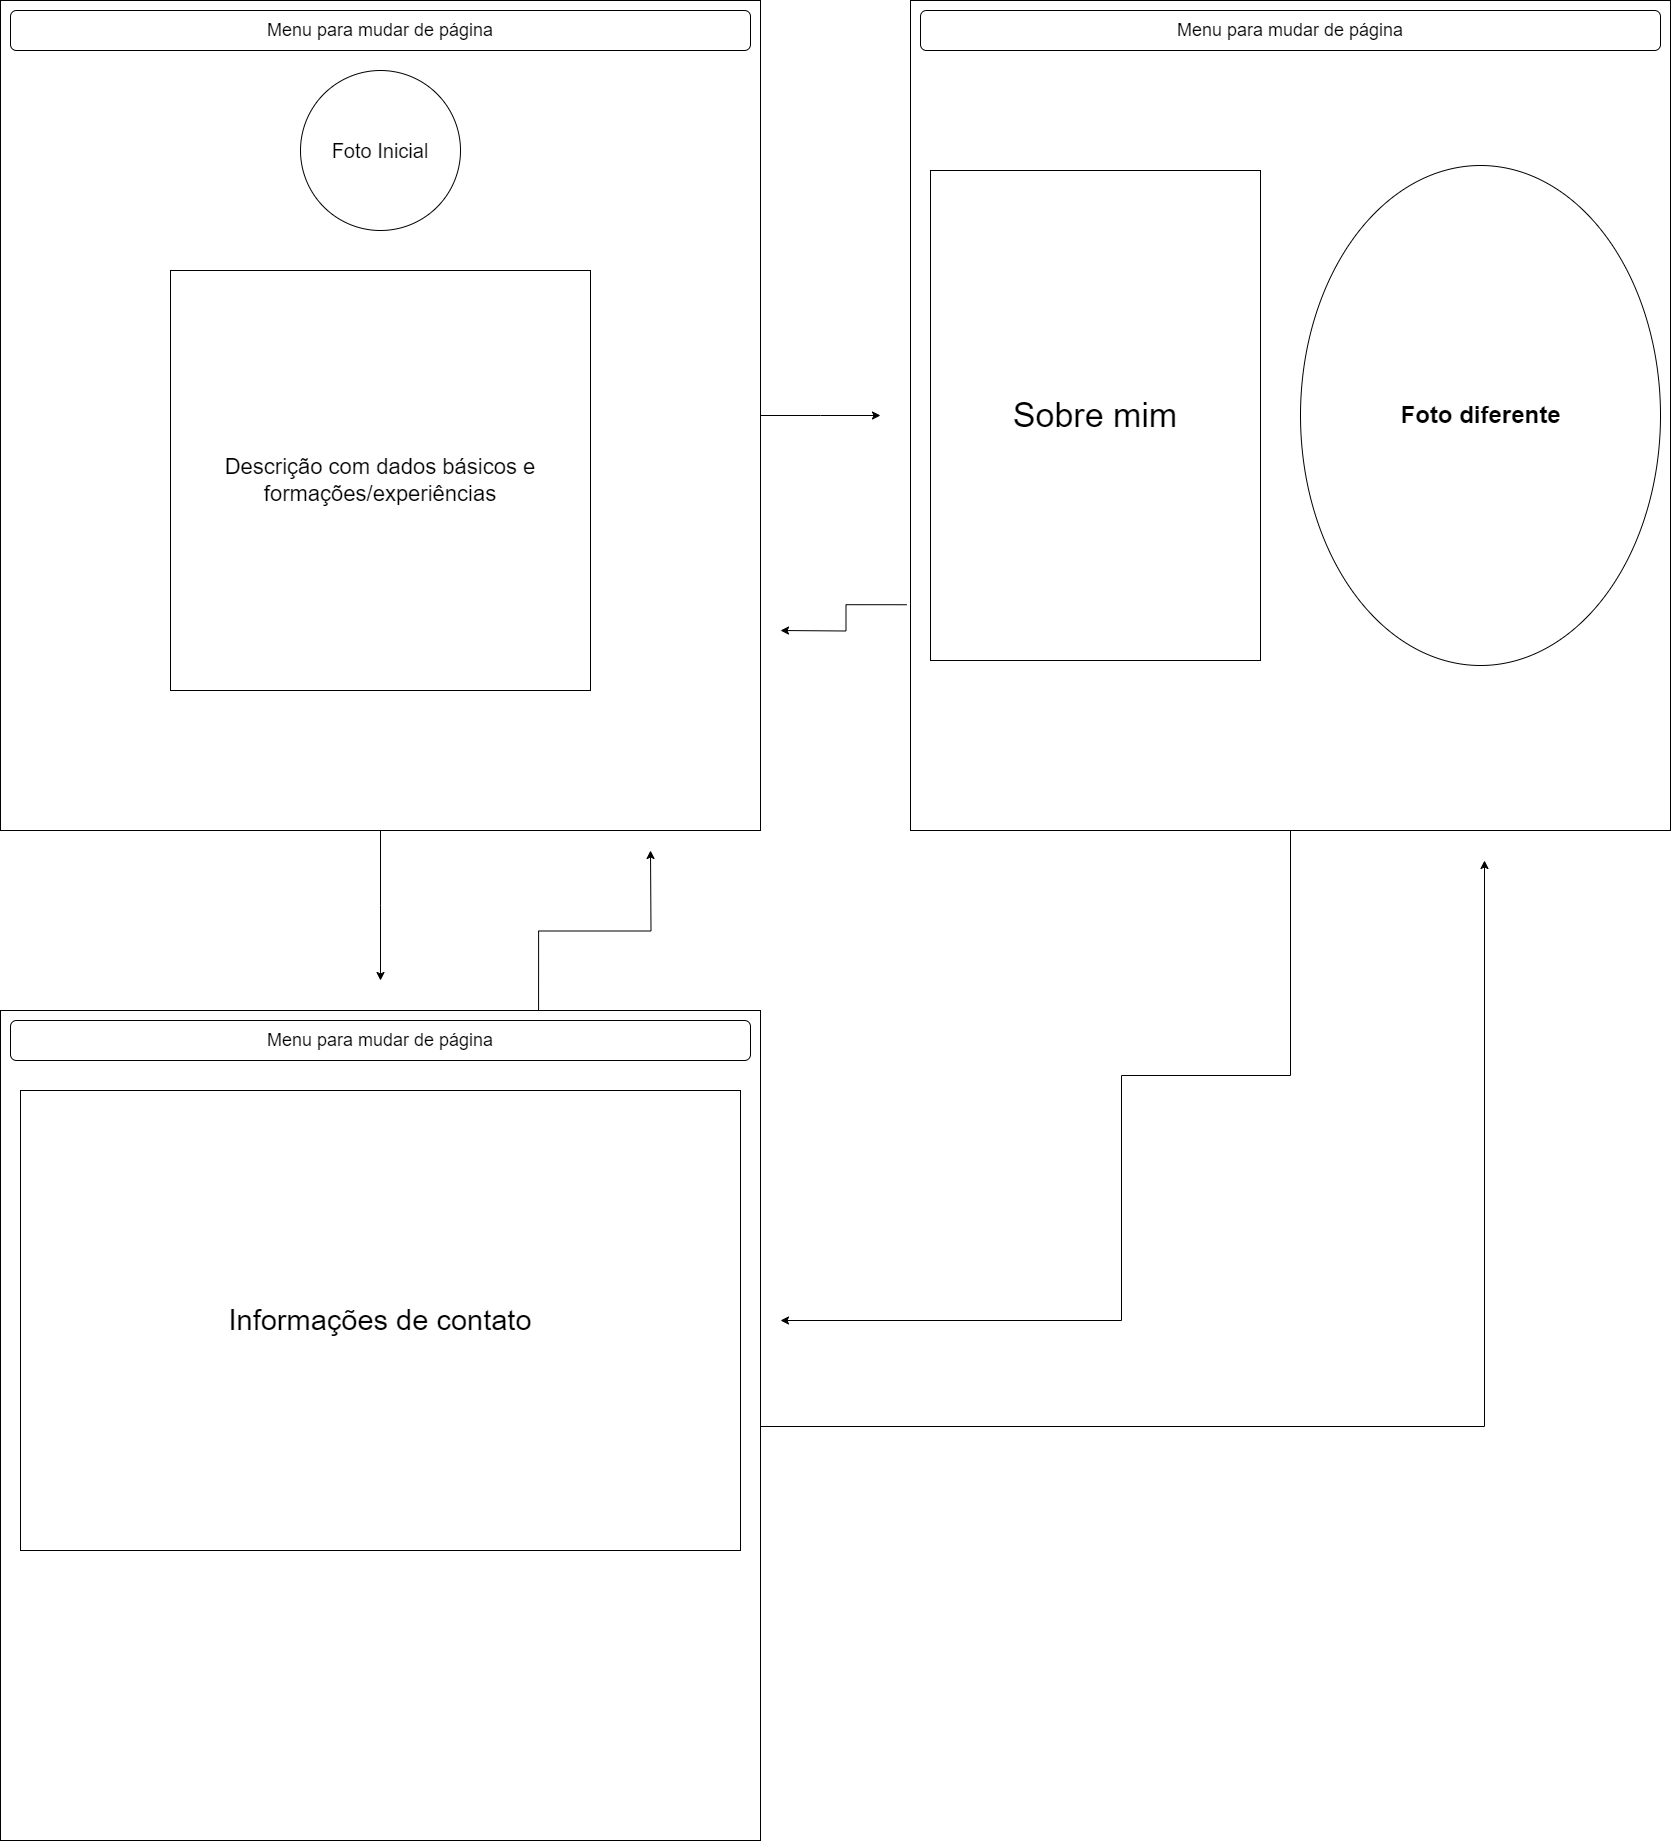

The diagram above was exported from draw.io. Its source (the exported page's mxGraphModel, read from the mxfile embedded in the PNG):
<mxGraphModel dx="1678" dy="908" grid="1" gridSize="10" guides="1" tooltips="1" connect="1" arrows="1" fold="1" page="1" pageScale="1" pageWidth="900" pageHeight="1600" math="0" shadow="0">
  <root>
    <mxCell id="0" />
    <mxCell id="1" parent="0" />
    <mxCell id="cUWFzgvN0KITbukTuSN--9" style="edgeStyle=orthogonalEdgeStyle;rounded=0;orthogonalLoop=1;jettySize=auto;html=1;" edge="1" parent="1" source="cUWFzgvN0KITbukTuSN--1">
      <mxGeometry relative="1" as="geometry">
        <mxPoint x="920" y="545" as="targetPoint" />
      </mxGeometry>
    </mxCell>
    <mxCell id="cUWFzgvN0KITbukTuSN--18" style="edgeStyle=orthogonalEdgeStyle;rounded=0;orthogonalLoop=1;jettySize=auto;html=1;" edge="1" parent="1" source="cUWFzgvN0KITbukTuSN--1">
      <mxGeometry relative="1" as="geometry">
        <mxPoint x="420" y="1110" as="targetPoint" />
      </mxGeometry>
    </mxCell>
    <mxCell id="cUWFzgvN0KITbukTuSN--1" value="" style="rounded=0;whiteSpace=wrap;html=1;" vertex="1" parent="1">
      <mxGeometry x="40" y="130" width="760" height="830" as="geometry" />
    </mxCell>
    <mxCell id="cUWFzgvN0KITbukTuSN--2" value="&lt;font style=&quot;font-size: 18px;&quot;&gt;Menu para mudar de página&lt;/font&gt;" style="rounded=1;whiteSpace=wrap;html=1;" vertex="1" parent="1">
      <mxGeometry x="50" y="140" width="740" height="40" as="geometry" />
    </mxCell>
    <mxCell id="cUWFzgvN0KITbukTuSN--3" value="&lt;font style=&quot;font-size: 20px;&quot;&gt;Foto Inicial&lt;/font&gt;" style="ellipse;whiteSpace=wrap;html=1;aspect=fixed;" vertex="1" parent="1">
      <mxGeometry x="340" y="200" width="160" height="160" as="geometry" />
    </mxCell>
    <mxCell id="cUWFzgvN0KITbukTuSN--4" value="&lt;font style=&quot;font-size: 22px;&quot;&gt;Descrição com dados básicos e formações/experiências&lt;/font&gt;" style="whiteSpace=wrap;html=1;aspect=fixed;" vertex="1" parent="1">
      <mxGeometry x="210" y="400" width="420" height="420" as="geometry" />
    </mxCell>
    <mxCell id="cUWFzgvN0KITbukTuSN--20" style="edgeStyle=orthogonalEdgeStyle;rounded=0;orthogonalLoop=1;jettySize=auto;html=1;" edge="1" parent="1" source="cUWFzgvN0KITbukTuSN--7">
      <mxGeometry relative="1" as="geometry">
        <mxPoint x="820" y="1450" as="targetPoint" />
        <Array as="points">
          <mxPoint x="1330" y="1205" />
          <mxPoint x="1161" y="1205" />
          <mxPoint x="1161" y="1450" />
        </Array>
      </mxGeometry>
    </mxCell>
    <mxCell id="cUWFzgvN0KITbukTuSN--23" style="edgeStyle=orthogonalEdgeStyle;rounded=0;orthogonalLoop=1;jettySize=auto;html=1;exitX=-0.005;exitY=0.728;exitDx=0;exitDy=0;exitPerimeter=0;" edge="1" parent="1" source="cUWFzgvN0KITbukTuSN--7">
      <mxGeometry relative="1" as="geometry">
        <mxPoint x="820" y="760" as="targetPoint" />
      </mxGeometry>
    </mxCell>
    <mxCell id="cUWFzgvN0KITbukTuSN--7" value="" style="rounded=0;whiteSpace=wrap;html=1;" vertex="1" parent="1">
      <mxGeometry x="950" y="130" width="760" height="830" as="geometry" />
    </mxCell>
    <mxCell id="cUWFzgvN0KITbukTuSN--10" value="&lt;font style=&quot;font-size: 18px;&quot;&gt;Menu para mudar de página&lt;/font&gt;" style="rounded=1;whiteSpace=wrap;html=1;" vertex="1" parent="1">
      <mxGeometry x="960" y="140" width="740" height="40" as="geometry" />
    </mxCell>
    <mxCell id="cUWFzgvN0KITbukTuSN--11" value="" style="ellipse;whiteSpace=wrap;html=1;rotation=90;" vertex="1" parent="1">
      <mxGeometry x="1270" y="365" width="500" height="360" as="geometry" />
    </mxCell>
    <mxCell id="cUWFzgvN0KITbukTuSN--13" value="&lt;font style=&quot;font-size: 34px;&quot;&gt;Sobre mim&lt;/font&gt;" style="rounded=0;whiteSpace=wrap;html=1;" vertex="1" parent="1">
      <mxGeometry x="970" y="300" width="330" height="490" as="geometry" />
    </mxCell>
    <mxCell id="cUWFzgvN0KITbukTuSN--14" value="Foto diferente" style="text;strokeColor=none;fillColor=none;html=1;fontSize=24;fontStyle=1;verticalAlign=middle;align=center;" vertex="1" parent="1">
      <mxGeometry x="1470" y="525" width="100" height="40" as="geometry" />
    </mxCell>
    <mxCell id="cUWFzgvN0KITbukTuSN--21" style="edgeStyle=orthogonalEdgeStyle;rounded=0;orthogonalLoop=1;jettySize=auto;html=1;exitX=0.708;exitY=0;exitDx=0;exitDy=0;exitPerimeter=0;" edge="1" parent="1" source="cUWFzgvN0KITbukTuSN--15">
      <mxGeometry relative="1" as="geometry">
        <mxPoint x="690" y="980" as="targetPoint" />
        <mxPoint x="580" y="1130" as="sourcePoint" />
      </mxGeometry>
    </mxCell>
    <mxCell id="cUWFzgvN0KITbukTuSN--22" style="edgeStyle=orthogonalEdgeStyle;rounded=0;orthogonalLoop=1;jettySize=auto;html=1;" edge="1" parent="1" source="cUWFzgvN0KITbukTuSN--15">
      <mxGeometry relative="1" as="geometry">
        <mxPoint x="1524" y="990" as="targetPoint" />
        <Array as="points">
          <mxPoint x="1524" y="1556" />
        </Array>
      </mxGeometry>
    </mxCell>
    <mxCell id="cUWFzgvN0KITbukTuSN--15" value="" style="rounded=0;whiteSpace=wrap;html=1;" vertex="1" parent="1">
      <mxGeometry x="40" y="1140" width="760" height="830" as="geometry" />
    </mxCell>
    <mxCell id="cUWFzgvN0KITbukTuSN--16" value="&lt;font style=&quot;font-size: 18px;&quot;&gt;Menu para mudar de página&lt;/font&gt;" style="rounded=1;whiteSpace=wrap;html=1;" vertex="1" parent="1">
      <mxGeometry x="50" y="1150" width="740" height="40" as="geometry" />
    </mxCell>
    <mxCell id="cUWFzgvN0KITbukTuSN--17" value="&lt;font style=&quot;font-size: 29px;&quot;&gt;Informações de contato&lt;/font&gt;" style="rounded=0;whiteSpace=wrap;html=1;" vertex="1" parent="1">
      <mxGeometry x="60" y="1220" width="720" height="460" as="geometry" />
    </mxCell>
  </root>
</mxGraphModel>